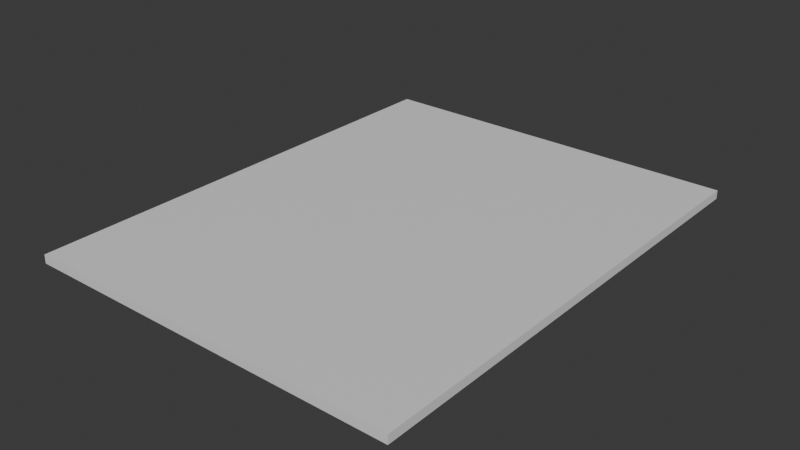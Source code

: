 # Source: platform.blend  (saved by Blender 5.2.44; exported with 4.5.12 LTS)
import bpy
from mathutils import Matrix  # noqa: F401  (used for matrix-valued properties, if any)

bpy.ops.wm.read_factory_settings(use_empty=True)
scene = bpy.context.scene
scene.name = 'Scene'

# ---- materials (node trees are filled in below, after node groups)
mat_material = bpy.data.materials.new('Material')
mat_material.alpha_threshold = 0.0
mat_material.use_backface_culling_lightprobe_volume = False
mat_material.roughness = 0.5
mat_material.line_color = (0.0, 0.0, 0.0, 1.0)

# ---- material node trees
mat_material.use_nodes = True; mat_material.node_tree.nodes.clear()
_N = mat_material.node_tree.nodes; _L = mat_material.node_tree.links
n0 = _N.new('ShaderNodeOutputMaterial'); n0.name = 'Material Output'; n0.location = (200, 100)
n1 = _N.new('ShaderNodeBsdfPrincipled'); n1.name = 'Principled BSDF'; n1.location = (-200, 100)
n1.inputs[10].default_value = 0.005
_L.new(n1.outputs[0], n0.inputs[0])
n0.is_active_output = True

# ---- world
world_world = bpy.data.worlds.new('World'); scene.world = world_world
world_world.use_nodes = True; world_world.node_tree.nodes.clear()
_N = world_world.node_tree.nodes; _L = world_world.node_tree.links
n0 = _N.new('ShaderNodeOutputWorld'); n0.name = 'World Output'; n0.location = (200, 100)
n1 = _N.new('ShaderNodeBackground'); n1.name = 'Background'; n1.location = (-200, 100)
n1.inputs[0].default_value = (0.05088, 0.05088, 0.05088, 1.0)
_L.new(n1.outputs[0], n0.inputs[0])
n0.is_active_output = True
world_world.color = (0.05088, 0.05088, 0.05088)
world_world.sun_shadow_jitter_overblur = 0.0

# ---- meshes
me_cube = bpy.data.meshes.new('Cube')
me_cube.from_pydata([(2.432, 3.077, 0.0549), (2.432, 3.077, -0.0549), (2.432, -3.077, 0.0549), (2.432, -3.077, -0.0549), (-2.432, 3.077, 0.0549), (-2.432, 3.077, -0.0549), (-2.432, -3.077, 0.0549), (-2.432, -3.077, -0.0549)], [], [(0, 4, 6, 2), (3, 2, 6, 7), (7, 6, 4, 5), (5, 1, 3, 7), (1, 0, 2, 3), (5, 4, 0, 1)])
_uv = me_cube.uv_layers.new(name='UVMap')
_uv.uv.foreach_set('vector', [0.625, 0.5, 0.875, 0.5, 0.875, 0.75, 0.625, 0.75, 0.375, 0.75, 0.625, 0.75, 0.625, 1.0, 0.375, 1.0, 0.375, 0.0, 0.625, 0.0, 0.625, 0.25, 0.375, 0.25, 0.125, 0.5, 0.375, 0.5, 0.375, 0.75, 0.125, 0.75, 0.375, 0.5, 0.625, 0.5, 0.625, 0.75, 0.375, 0.75, 0.375, 0.25, 0.625, 0.25, 0.625, 0.5, 0.375, 0.5])
me_cube.materials.append(mat_material)
me_cube.use_mirror_vertex_groups = False
me_cube.update()

# ---- objects
ob_cube = bpy.data.objects.new('Cube', me_cube)

# ---- transforms, parenting, visibility, modifiers, constraints
ob_cube.location = (0.0, 0.0, 0.0)
ob_cube.lock_rotations_4d = False
ob_cube.empty_display_type = 'ARROWS'
ob_cube.lineart.crease_threshold = 0.0

# ---- collection membership
scene.collection.objects.link(ob_cube)

# ---- scene / render settings (as saved in the file)
scene.frame_start = 1; scene.frame_end = 250; scene.frame_set(0)
scene.render.engine = 'BLENDER_EEVEE_NEXT'
scene.render.bake_bias = 0.0
scene.render.bake_samples = 0
scene.render.compositor_device = 'GPU'
scene.eevee.use_volume_custom_range = False
scene.eevee.fast_gi_thickness_near = 0.1
scene.eevee.fast_gi_thickness_far = 0.0
scene.eevee.ray_tracing_options.screen_trace_thickness = 0.1
bpy.context.view_layer.update()

# ---- added for rendering (the .blend has no active camera and no usable light): camera, sun
cam_auto = bpy.data.cameras.new('AutoCamera')
cam_auto.lens = 50.0
cam_auto.sensor_width = 36.0
cam_auto.clip_end = 1000.0
ob_auto_camera = bpy.data.objects.new('AutoCamera', cam_auto)
scene.collection.objects.link(ob_auto_camera)
ob_auto_camera.location = (7.25738, -8.70885, 5.8059)
ob_auto_camera.rotation_euler = (1.09748, -7.21219e-08, 0.694738)
scene.camera = ob_auto_camera
light_auto_sun = bpy.data.lights.new('AutoSun', 'SUN')
light_auto_sun.energy = 3.0
light_auto_sun.angle = 0.0523599
ob_auto_sun = bpy.data.objects.new('AutoSun', light_auto_sun)
scene.collection.objects.link(ob_auto_sun)
ob_auto_sun.rotation_euler = (0.872665, 0.174533, 0.523599)
bpy.context.view_layer.update()
